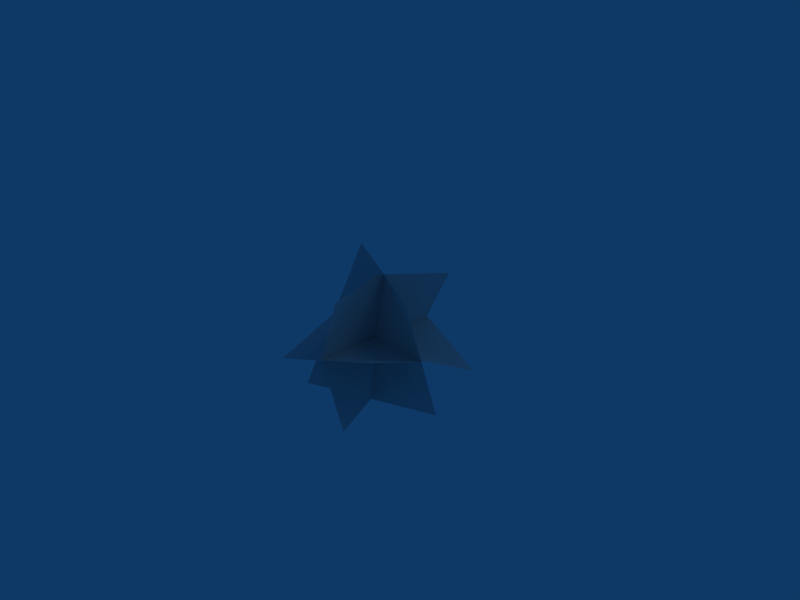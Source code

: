 # Source: bush.blend  (saved by Blender 2.48.1; exported with 4.5.12 LTS)
import bpy
from mathutils import Matrix  # noqa: F401  (used for matrix-valued properties, if any)

bpy.ops.wm.read_factory_settings(use_empty=True)
scene = bpy.context.scene
scene.name = 'Scene'

# ---- collections
col_collection_1 = bpy.data.collections.new('Collection 1'); scene.collection.children.link(col_collection_1)

# ---- materials (node trees are filled in below, after node groups)
mat_leaves = bpy.data.materials.new('Leaves')
mat_leaves.alpha_threshold = 0.0
mat_leaves.preview_render_type = 'FLAT'
mat_leaves.roughness = 0.5
mat_leaves.line_color = (0.0, 0.0, 0.0, 1.0)

# ---- material node trees

# ---- world
world_world = bpy.data.worlds.new('World'); scene.world = world_world
world_world.color = (0.05656, 0.2208, 0.4)
world_world.use_sun_shadow = False
world_world.sun_shadow_jitter_overblur = 0.0
world_world.cycles.sampling_method = 'MANUAL'
world_world.cycles.sample_map_resolution = 256

# ---- cameras
cam_camera = bpy.data.cameras.new('Camera')
cam_camera.passepartout_alpha = 0.2
cam_camera.clip_end = 100.0
cam_camera.lens = 35.0
cam_camera.ortho_scale = 7.314
cam_camera.show_passepartout = False
cam_camera.show_safe_areas = True
cam_camera.dof.focus_distance = 0.0
cam_camera.dof.aperture_fstop = 128.0

# ---- lights
light_spot = bpy.data.lights.new('Spot', 'POINT')
light_spot.transmission_factor = 0.0
light_spot.cutoff_distance = 30.0
light_spot.energy = 100.0
light_spot.shadow_buffer_clip_start = 1.001
light_spot.shadow_soft_size = 1.0
light_spot.shadow_maximum_resolution = 0.006
light_spot.use_absolute_resolution = True
light_spot.cycles.use_multiple_importance_sampling = False

# ---- meshes
me_plane_003 = bpy.data.meshes.new('Plane.003')
me_plane_003.from_pydata([(1.0, 0.9988, 0.2207), (1.0, -0.998, -0.3694), (-1.0, -1.003, 0.5959), (-1.0, 1.003, -0.5789), (0.0, -1.001, 0.1133), (1.0, 0.0003963, -0.07435), (1.788e-07, 1.001, -0.1791), (-1.0, -4.494e-05, 0.008483), (5.96e-08, 0.0001757, -0.03293)], [], [(6, 3, 7, 8), (0, 6, 8, 5), (8, 7, 2, 4), (5, 8, 4, 1)])
me_plane_003.polygons.foreach_set('use_smooth', [True] * 4)
_uv = me_plane_003.uv_layers.new(name='UVTex')
_uv.uv.foreach_set('vector', [0.9531, 0.4445, 0.9531, 0.8889, 0.4765, 0.9445, 0.5246, 0.489, 0.9531, 0.0, 0.9531, 0.4445, 0.5246, 0.489, 0.5257, 0.04439, 0.5246, 0.489, 0.4765, 0.9445, 0.0, 1.0, 0.04916, 0.5444, 0.5257, 0.04439, 0.5246, 0.489, 0.04916, 0.5444, 0.09832, 0.08878])
me_plane_003.materials.append(mat_leaves)
me_plane_003.use_remesh_preserve_volume = False
me_plane_003.use_remesh_preserve_attributes = False
me_plane_003.use_mirror_vertex_groups = False
me_plane_003.update()
me_plane_002 = bpy.data.meshes.new('Plane.002')
me_plane_002.from_pydata([(0.8946, 0.9763, -0.4295), (1.016, -0.9888, -0.3189), (-0.9774, -0.9837, -0.4639), (-1.018, 0.9867, 0.3783), (0.0, -1.0, 0.0), (1.0, -5.96e-08, 0.0), (1.788e-07, 1.0, 0.0), (-1.0, 2.98e-07, 0.0), (5.96e-08, 1.192e-07, 0.0)], [], [(6, 3, 7, 8), (0, 6, 8, 5), (8, 7, 2, 4), (5, 8, 4, 1)])
me_plane_002.polygons.foreach_set('use_smooth', [True] * 4)
_uv = me_plane_002.uv_layers.new(name='UVTex')
_uv.uv.foreach_set('vector', [0.5069, 0.9766, 0.0, 0.998, 0.04321, 0.5064, 0.5149, 0.505, 0.9655, 0.9797, 0.5069, 0.9766, 0.5149, 0.505, 0.986, 0.4849, 0.5149, 0.505, 0.04321, 0.5064, 5.94e-08, 0.0002347, 0.5041, 0.03349, 0.986, 0.4849, 0.5149, 0.505, 0.5041, 0.03349, 1.0, 0.0])
me_plane_002.materials.append(mat_leaves)
me_plane_002.use_remesh_preserve_volume = False
me_plane_002.use_remesh_preserve_attributes = False
me_plane_002.use_mirror_vertex_groups = False
me_plane_002.update()
me_plane_001 = bpy.data.meshes.new('Plane.001')
me_plane_001.from_pydata([(1.0, 1.0, -0.58), (1.0, -1.0, 0.3937), (-1.0, -1.0, -0.3823), (-1.0, 1.0, -0.4808), (0.0, -1.0, 0.0), (1.0, -5.96e-08, 0.0), (1.788e-07, 1.0, 0.0), (-1.0, 2.98e-07, 0.0), (5.96e-08, 1.192e-07, 0.0)], [], [(6, 3, 7, 8), (0, 6, 8, 5), (8, 7, 2, 4), (5, 8, 4, 1)])
me_plane_001.polygons.foreach_set('use_smooth', [True] * 4)
_uv = me_plane_001.uv_layers.new(name='UVTex')
_uv.uv.foreach_set('vector', [0.5092, 0.06608, 1.0, 0.02048, 0.9526, 0.5111, 0.5084, 0.5103, 0.0, 0.0, 0.5092, 0.06608, 0.5084, 0.5103, 0.06425, 0.5095, 0.5084, 0.5103, 0.9526, 0.5111, 0.9822, 0.9857, 0.5076, 0.9545, 0.06425, 0.5095, 0.5084, 0.5103, 0.5076, 0.9545, 0.03129, 0.9857])
me_plane_001.materials.append(mat_leaves)
me_plane_001.use_remesh_preserve_volume = False
me_plane_001.use_remesh_preserve_attributes = False
me_plane_001.use_mirror_vertex_groups = False
me_plane_001.update()

# ---- objects
ob_plane_002 = bpy.data.objects.new('Plane.002', me_plane_003)
ob_plane_001 = bpy.data.objects.new('Plane.001', me_plane_002)
ob_plane = bpy.data.objects.new('Plane', me_plane_001)
ob_lamp = bpy.data.objects.new('Lamp', light_spot)
ob_camera = bpy.data.objects.new('Camera', cam_camera)

# ---- transforms, parenting, visibility, modifiers, constraints
ob_plane_002.location = (0.001207, 0.003135, 1.026)
ob_plane_002.rotation_euler = (-1.576, -0.0, 0.0)
ob_plane_002.lock_rotations_4d = False
ob_plane_002.empty_display_type = 'ARROWS'
ob_plane_002.color = (0.0, 0.0, 0.0, 1.0)
ob_plane_002.lineart.crease_threshold = 0.0
ob_plane_001.location = (0.001207, 0.003135, 1.026)
ob_plane_001.rotation_euler = (-0.1523, -1.522, 0.1171)
ob_plane_001.lock_rotations_4d = False
ob_plane_001.empty_display_type = 'ARROWS'
ob_plane_001.color = (0.0, 0.0, 0.0, 1.0)
ob_plane_001.lineart.crease_threshold = 0.0
ob_plane.location = (0.001207, 0.003135, 1.026)
ob_plane.lock_rotations_4d = False
ob_plane.empty_display_type = 'ARROWS'
ob_plane.color = (0.0, 0.0, 0.0, 1.0)
ob_plane.lineart.crease_threshold = 0.0
ob_lamp.location = (4.076, 1.005, 7.1)
ob_lamp.rotation_euler = (0.6503, 0.05522, 1.866)
ob_lamp.lock_rotations_4d = False
ob_lamp.empty_display_type = 'ARROWS'
ob_lamp.color = (0.0, 0.0, 0.0, 0.0)
ob_lamp.lineart.crease_threshold = 0.0
ob_camera.location = (7.481, -6.508, 6.54)
ob_camera.rotation_euler = (1.109, 0.01082, 0.8149)
ob_camera.lock_rotations_4d = False
ob_camera.empty_display_type = 'ARROWS'
ob_camera.color = (0.0, 0.0, 0.0, 0.0)
ob_camera.display_type = 'WIRE'
ob_camera.lineart.crease_threshold = 0.0

# ---- collection membership
col_collection_1.objects.link(ob_plane_002)
col_collection_1.objects.link(ob_plane_001)
col_collection_1.objects.link(ob_plane)
col_collection_1.objects.link(ob_lamp)
col_collection_1.objects.link(ob_camera)

# ---- scene / render settings (as saved in the file)
scene.camera = ob_camera
scene.frame_start = 1; scene.frame_end = 1; scene.frame_set(1)
scene.render.engine = 'BLENDER_EEVEE_NEXT'
scene.render.image_settings.file_format = 'JPEG'
scene.render.image_settings.color_mode = 'RGB'
scene.render.image_settings.compression = 90
scene.render.resolution_x = 800
scene.render.resolution_y = 600
scene.render.pixel_aspect_x = 100.0
scene.render.pixel_aspect_y = 100.0
scene.render.fps = 25
scene.render.dither_intensity = 0.0
scene.render.use_compositing = False
scene.render.use_sequencer = False
scene.render.bake_margin = 2
scene.render.bake_bias = 0.0
scene.render.use_stamp_time = False
scene.render.use_stamp_date = False
scene.render.use_stamp_frame = False
scene.render.use_stamp_camera = False
scene.render.use_stamp_scene = False
scene.render.use_stamp_filename = False
scene.render.use_stamp_render_time = False
scene.render.stamp_font_size = 0
scene.cycles.use_denoising = False
scene.cycles.samples = 10
scene.cycles.sampling_pattern = 'TABULATED_SOBOL'
scene.cycles.light_sampling_threshold = 0.0
scene.cycles.use_adaptive_sampling = False
scene.cycles.use_light_tree = False
scene.cycles.blur_glossy = 0.0
scene.cycles.volume_bounces = 1
scene.cycles.pixel_filter_type = 'GAUSSIAN'
scene.cycles.sample_clamp_indirect = 0.0
scene.view_settings.view_transform = 'Raw'
bpy.context.view_layer.update()
